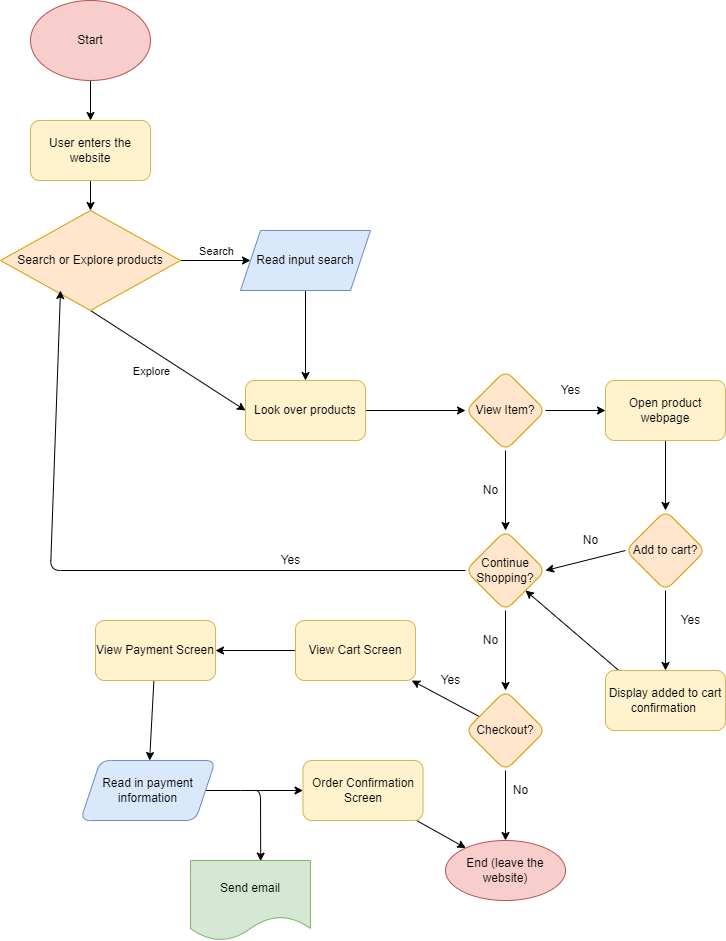

The diagram above was exported from draw.io. Its source (the exported page's mxGraphModel, read from the mxfile embedded in the PNG):
<mxGraphModel dx="1160" dy="951" grid="1" gridSize="10" guides="1" tooltips="1" connect="1" arrows="1" fold="1" page="1" pageScale="1" pageWidth="850" pageHeight="1100" math="0" shadow="0">
  <root>
    <mxCell id="0" />
    <mxCell id="1" parent="0" />
    <mxCell id="6" value="" style="edgeStyle=none;html=1;" edge="1" parent="1" source="4" target="5">
      <mxGeometry relative="1" as="geometry" />
    </mxCell>
    <mxCell id="4" value="Start" style="ellipse;whiteSpace=wrap;html=1;fillColor=#f8cecc;strokeColor=#b85450;" vertex="1" parent="1">
      <mxGeometry x="40" y="40" width="120" height="80" as="geometry" />
    </mxCell>
    <mxCell id="8" value="" style="edgeStyle=none;html=1;" edge="1" parent="1" source="5" target="7">
      <mxGeometry relative="1" as="geometry" />
    </mxCell>
    <mxCell id="5" value="User enters the website&lt;br&gt;" style="rounded=1;whiteSpace=wrap;html=1;fillColor=#fff2cc;strokeColor=#d6b656;" vertex="1" parent="1">
      <mxGeometry x="40" y="160" width="120" height="60" as="geometry" />
    </mxCell>
    <mxCell id="10" value="" style="edgeStyle=none;html=1;entryX=0;entryY=0.5;entryDx=0;entryDy=0;" edge="1" parent="1" source="7" target="12">
      <mxGeometry relative="1" as="geometry">
        <mxPoint x="300" y="300" as="targetPoint" />
      </mxGeometry>
    </mxCell>
    <mxCell id="11" value="Search&lt;br&gt;" style="edgeLabel;html=1;align=center;verticalAlign=middle;resizable=0;points=[];" vertex="1" connectable="0" parent="10">
      <mxGeometry x="-0.297" y="-1" relative="1" as="geometry">
        <mxPoint x="11" y="-11" as="offset" />
      </mxGeometry>
    </mxCell>
    <mxCell id="14" style="edgeStyle=none;html=1;exitX=0.5;exitY=1;exitDx=0;exitDy=0;entryX=0;entryY=0.5;entryDx=0;entryDy=0;labelPosition=left;verticalLabelPosition=bottom;align=right;verticalAlign=top;" edge="1" parent="1" source="7" target="13">
      <mxGeometry relative="1" as="geometry" />
    </mxCell>
    <mxCell id="23" value="Explore&lt;br&gt;" style="edgeLabel;html=1;align=center;verticalAlign=middle;resizable=0;points=[];" vertex="1" connectable="0" parent="14">
      <mxGeometry x="-0.1558" y="-9" relative="1" as="geometry">
        <mxPoint y="11" as="offset" />
      </mxGeometry>
    </mxCell>
    <mxCell id="7" value="Search or Explore products" style="rhombus;whiteSpace=wrap;html=1;fillColor=#ffe6cc;strokeColor=#d79b00;" vertex="1" parent="1">
      <mxGeometry x="10" y="250" width="180" height="100" as="geometry" />
    </mxCell>
    <mxCell id="15" value="" style="edgeStyle=none;html=1;" edge="1" parent="1" source="12" target="13">
      <mxGeometry relative="1" as="geometry" />
    </mxCell>
    <mxCell id="12" value="Read input search" style="shape=parallelogram;perimeter=parallelogramPerimeter;whiteSpace=wrap;html=1;fixedSize=1;fillColor=#dae8fc;strokeColor=#6c8ebf;" vertex="1" parent="1">
      <mxGeometry x="250" y="270" width="130" height="60" as="geometry" />
    </mxCell>
    <mxCell id="17" value="" style="edgeStyle=none;html=1;" edge="1" parent="1" source="13" target="16">
      <mxGeometry relative="1" as="geometry" />
    </mxCell>
    <mxCell id="13" value="Look over products" style="rounded=1;whiteSpace=wrap;html=1;fillColor=#fff2cc;strokeColor=#d6b656;" vertex="1" parent="1">
      <mxGeometry x="255" y="420" width="120" height="60" as="geometry" />
    </mxCell>
    <mxCell id="21" value="" style="edgeStyle=none;html=1;labelPosition=left;verticalLabelPosition=middle;align=right;verticalAlign=middle;" edge="1" parent="1" source="16" target="20">
      <mxGeometry relative="1" as="geometry" />
    </mxCell>
    <mxCell id="28" value="" style="edgeStyle=none;html=1;" edge="1" parent="1" source="16" target="27">
      <mxGeometry relative="1" as="geometry" />
    </mxCell>
    <mxCell id="16" value="View Item?" style="rhombus;whiteSpace=wrap;html=1;fillColor=#ffe6cc;strokeColor=#d79b00;rounded=1;" vertex="1" parent="1">
      <mxGeometry x="475" y="410" width="80" height="80" as="geometry" />
    </mxCell>
    <mxCell id="42" style="edgeStyle=none;html=1;exitX=0;exitY=0.5;exitDx=0;exitDy=0;" edge="1" parent="1" source="20">
      <mxGeometry relative="1" as="geometry">
        <mxPoint x="70" y="330" as="targetPoint" />
        <Array as="points">
          <mxPoint x="60" y="610" />
          <mxPoint x="70" y="330" />
        </Array>
      </mxGeometry>
    </mxCell>
    <mxCell id="45" value="" style="edgeStyle=none;html=1;" edge="1" parent="1" source="20" target="44">
      <mxGeometry relative="1" as="geometry" />
    </mxCell>
    <mxCell id="20" value="Continue Shopping?" style="rhombus;whiteSpace=wrap;html=1;fillColor=#ffe6cc;strokeColor=#d79b00;rounded=1;" vertex="1" parent="1">
      <mxGeometry x="475" y="570" width="80" height="80" as="geometry" />
    </mxCell>
    <mxCell id="22" value="No" style="text;html=1;align=center;verticalAlign=middle;resizable=0;points=[];autosize=1;strokeColor=none;fillColor=none;" vertex="1" parent="1">
      <mxGeometry x="485" y="520" width="30" height="20" as="geometry" />
    </mxCell>
    <mxCell id="33" value="" style="edgeStyle=none;html=1;" edge="1" parent="1" source="27" target="32">
      <mxGeometry relative="1" as="geometry" />
    </mxCell>
    <mxCell id="27" value="Open product webpage" style="whiteSpace=wrap;html=1;fillColor=#fff2cc;strokeColor=#d6b656;rounded=1;" vertex="1" parent="1">
      <mxGeometry x="615" y="420" width="120" height="60" as="geometry" />
    </mxCell>
    <mxCell id="31" value="Yes" style="text;html=1;align=center;verticalAlign=middle;resizable=0;points=[];autosize=1;strokeColor=none;fillColor=none;" vertex="1" parent="1">
      <mxGeometry x="560" y="420" width="40" height="20" as="geometry" />
    </mxCell>
    <mxCell id="37" value="" style="edgeStyle=none;html=1;" edge="1" parent="1" source="32">
      <mxGeometry relative="1" as="geometry">
        <mxPoint x="674.9999999999998" y="709.9999999999998" as="targetPoint" />
      </mxGeometry>
    </mxCell>
    <mxCell id="40" style="edgeStyle=none;html=1;exitX=0;exitY=0.5;exitDx=0;exitDy=0;entryX=1;entryY=0.5;entryDx=0;entryDy=0;" edge="1" parent="1" source="32" target="20">
      <mxGeometry relative="1" as="geometry" />
    </mxCell>
    <mxCell id="32" value="Add to cart?" style="rhombus;whiteSpace=wrap;html=1;fillColor=#ffe6cc;strokeColor=#d79b00;rounded=1;" vertex="1" parent="1">
      <mxGeometry x="635" y="550" width="80" height="80" as="geometry" />
    </mxCell>
    <mxCell id="38" style="edgeStyle=none;html=1;entryX=1;entryY=1;entryDx=0;entryDy=0;" edge="1" parent="1" target="20">
      <mxGeometry relative="1" as="geometry">
        <mxPoint x="628.333333333333" y="709.9999999999998" as="sourcePoint" />
      </mxGeometry>
    </mxCell>
    <mxCell id="39" value="Yes" style="text;html=1;align=center;verticalAlign=middle;resizable=0;points=[];autosize=1;strokeColor=none;fillColor=none;" vertex="1" parent="1">
      <mxGeometry x="680" y="650" width="40" height="20" as="geometry" />
    </mxCell>
    <mxCell id="41" value="No" style="text;html=1;align=center;verticalAlign=middle;resizable=0;points=[];autosize=1;strokeColor=none;fillColor=none;" vertex="1" parent="1">
      <mxGeometry x="585" y="570" width="30" height="20" as="geometry" />
    </mxCell>
    <mxCell id="43" value="Yes" style="text;html=1;align=center;verticalAlign=middle;resizable=0;points=[];autosize=1;strokeColor=none;fillColor=none;" vertex="1" parent="1">
      <mxGeometry x="280" y="590" width="40" height="20" as="geometry" />
    </mxCell>
    <mxCell id="53" value="" style="edgeStyle=none;html=1;" edge="1" parent="1" source="44" target="52">
      <mxGeometry relative="1" as="geometry" />
    </mxCell>
    <mxCell id="69" value="" style="edgeStyle=none;html=1;" edge="1" parent="1" source="44" target="67">
      <mxGeometry relative="1" as="geometry" />
    </mxCell>
    <mxCell id="44" value="Checkout?" style="rhombus;whiteSpace=wrap;html=1;fillColor=#ffe6cc;strokeColor=#d79b00;rounded=1;" vertex="1" parent="1">
      <mxGeometry x="475" y="730" width="80" height="80" as="geometry" />
    </mxCell>
    <mxCell id="46" value="No" style="text;html=1;align=center;verticalAlign=middle;resizable=0;points=[];autosize=1;strokeColor=none;fillColor=none;" vertex="1" parent="1">
      <mxGeometry x="485" y="670" width="30" height="20" as="geometry" />
    </mxCell>
    <mxCell id="51" value="Display added to cart confirmation&amp;nbsp;" style="whiteSpace=wrap;html=1;fillColor=#fff2cc;strokeColor=#d6b656;rounded=1;" vertex="1" parent="1">
      <mxGeometry x="615" y="710" width="120" height="60" as="geometry" />
    </mxCell>
    <mxCell id="55" value="" style="edgeStyle=none;html=1;" edge="1" parent="1" source="52" target="54">
      <mxGeometry relative="1" as="geometry" />
    </mxCell>
    <mxCell id="52" value="View Cart Screen" style="whiteSpace=wrap;html=1;fillColor=#fff2cc;strokeColor=#d6b656;rounded=1;" vertex="1" parent="1">
      <mxGeometry x="305" y="660" width="120" height="60" as="geometry" />
    </mxCell>
    <mxCell id="57" value="" style="edgeStyle=none;html=1;" edge="1" parent="1" source="54" target="56">
      <mxGeometry relative="1" as="geometry" />
    </mxCell>
    <mxCell id="54" value="View Payment Screen" style="whiteSpace=wrap;html=1;fillColor=#fff2cc;strokeColor=#d6b656;rounded=1;" vertex="1" parent="1">
      <mxGeometry x="105" y="660" width="120" height="60" as="geometry" />
    </mxCell>
    <mxCell id="60" value="" style="edgeStyle=none;html=1;" edge="1" parent="1" source="56" target="59">
      <mxGeometry relative="1" as="geometry">
        <Array as="points">
          <mxPoint x="260" y="830" />
        </Array>
      </mxGeometry>
    </mxCell>
    <mxCell id="56" value="Read in payment information" style="shape=parallelogram;perimeter=parallelogramPerimeter;whiteSpace=wrap;html=1;fixedSize=1;fillColor=#dae8fc;strokeColor=#6c8ebf;rounded=1;" vertex="1" parent="1">
      <mxGeometry x="90" y="800" width="135" height="60" as="geometry" />
    </mxCell>
    <mxCell id="58" value="Yes" style="text;html=1;align=center;verticalAlign=middle;resizable=0;points=[];autosize=1;strokeColor=none;fillColor=none;" vertex="1" parent="1">
      <mxGeometry x="440" y="710" width="40" height="20" as="geometry" />
    </mxCell>
    <mxCell id="68" value="" style="edgeStyle=none;html=1;" edge="1" parent="1" source="59" target="67">
      <mxGeometry relative="1" as="geometry" />
    </mxCell>
    <mxCell id="59" value="Order Confirmation Screen" style="whiteSpace=wrap;html=1;fillColor=#fff2cc;strokeColor=#d6b656;rounded=1;" vertex="1" parent="1">
      <mxGeometry x="312.5" y="800" width="120" height="60" as="geometry" />
    </mxCell>
    <mxCell id="61" value="Send email" style="shape=document;whiteSpace=wrap;html=1;boundedLbl=1;fillColor=#d5e8d4;strokeColor=#82b366;rounded=1;" vertex="1" parent="1">
      <mxGeometry x="200" y="900" width="120" height="80" as="geometry" />
    </mxCell>
    <mxCell id="64" value="" style="edgeStyle=none;html=1;entryX=0.585;entryY=0.007;entryDx=0;entryDy=0;entryPerimeter=0;" edge="1" parent="1" target="61">
      <mxGeometry relative="1" as="geometry">
        <mxPoint x="260" y="830" as="sourcePoint" />
        <mxPoint x="322.5" y="840" as="targetPoint" />
        <Array as="points">
          <mxPoint x="270" y="830" />
        </Array>
      </mxGeometry>
    </mxCell>
    <mxCell id="67" value="End (leave the website)" style="ellipse;whiteSpace=wrap;html=1;fillColor=#f8cecc;strokeColor=#b85450;rounded=1;" vertex="1" parent="1">
      <mxGeometry x="455" y="880" width="120" height="60" as="geometry" />
    </mxCell>
    <mxCell id="70" value="No" style="text;html=1;align=center;verticalAlign=middle;resizable=0;points=[];autosize=1;strokeColor=none;fillColor=none;" vertex="1" parent="1">
      <mxGeometry x="515" y="820" width="30" height="20" as="geometry" />
    </mxCell>
  </root>
</mxGraphModel>